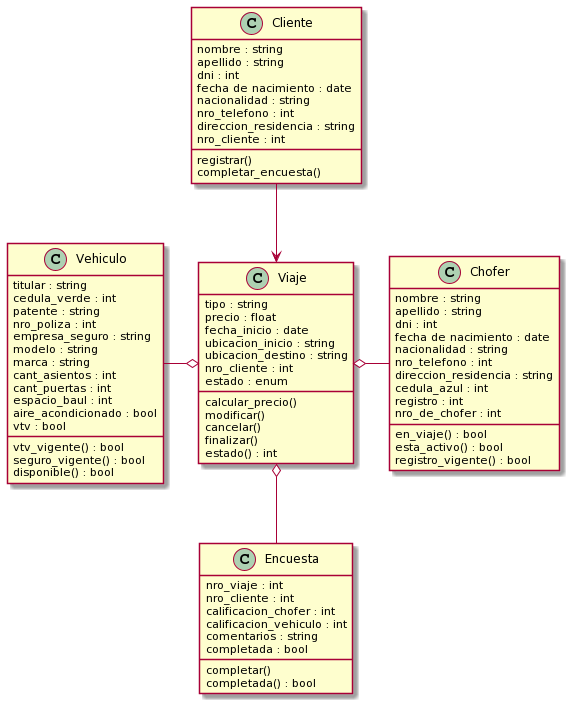

The diagram above was rendered by PlantUML. Its source (embedded in the PNG):
@startuml
class Viaje{


calcular_precio()
modificar()
cancelar()
finalizar()
estado() : int


tipo : string
precio : float 
fecha_inicio : date
ubicacion_inicio : string
ubicacion_destino : string
nro_cliente : int
estado : enum
}



class Cliente {
registrar()
completar_encuesta()

nombre : string
apellido : string
dni : int
fecha de nacimiento : date
nacionalidad : string
nro_telefono : int
direccion_residencia : string
nro_cliente : int
}

class Vehiculo {
vtv_vigente() : bool
seguro_vigente() : bool 
disponible() : bool

titular : string
cedula_verde : int
patente : string
nro_poliza : int
empresa_seguro : string
modelo : string
marca : string
cant_asientos : int
cant_puertas : int
espacio_baul : int
aire_acondicionado : bool
vtv : bool
}

class Chofer {
en_viaje() : bool
esta_activo() : bool
registro_vigente() : bool

nombre : string
apellido : string
dni : int
fecha de nacimiento : date
nacionalidad : string
nro_telefono : int
direccion_residencia : string
cedula_azul : int
registro : int
nro_de_chofer : int
}


class Encuesta {
completar()
completada() : bool

nro_viaje : int
nro_cliente : int
calificacion_chofer : int
calificacion_vehiculo : int
comentarios : string
completada : bool

}

Cliente --> Viaje
Viaje o-left- Vehiculo
Viaje o- Chofer
Viaje o-- Encuesta
@enduml